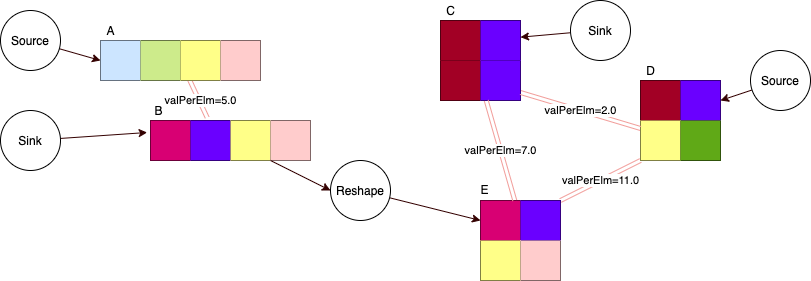

The diagram above was exported from draw.io. Its source (the exported page's mxGraphModel, read from the mxfile embedded in the PNG):
<mxGraphModel dx="1426" dy="921" grid="1" gridSize="10" guides="1" tooltips="1" connect="1" arrows="1" fold="1" page="1" pageScale="1" pageWidth="827" pageHeight="1169" math="0" shadow="0">
  <root>
    <mxCell id="0" />
    <mxCell id="1" parent="0" />
    <mxCell id="wcW2BCZG-_4R5qQMKgfQ-35" value="" style="shape=table;html=1;whiteSpace=wrap;startSize=0;container=1;collapsible=0;childLayout=tableLayout;" parent="1" vertex="1">
      <mxGeometry x="470" y="100" width="80" height="80" as="geometry" />
    </mxCell>
    <mxCell id="wcW2BCZG-_4R5qQMKgfQ-36" value="" style="shape=partialRectangle;html=1;whiteSpace=wrap;collapsible=0;dropTarget=0;pointerEvents=0;fillColor=none;top=0;left=0;bottom=0;right=0;points=[[0,0.5],[1,0.5]];portConstraint=eastwest;" parent="wcW2BCZG-_4R5qQMKgfQ-35" vertex="1">
      <mxGeometry width="80" height="40" as="geometry" />
    </mxCell>
    <mxCell id="wcW2BCZG-_4R5qQMKgfQ-37" value="" style="shape=partialRectangle;html=1;whiteSpace=wrap;connectable=0;overflow=hidden;fillColor=#a20025;top=0;left=0;bottom=0;right=0;strokeColor=#6F0000;fontColor=#ffffff;" parent="wcW2BCZG-_4R5qQMKgfQ-36" vertex="1">
      <mxGeometry width="40" height="40" as="geometry" />
    </mxCell>
    <mxCell id="wcW2BCZG-_4R5qQMKgfQ-38" value="" style="shape=partialRectangle;html=1;whiteSpace=wrap;connectable=0;overflow=hidden;fillColor=#6a00ff;top=0;left=0;bottom=0;right=0;strokeColor=#3700CC;fontColor=#ffffff;" parent="wcW2BCZG-_4R5qQMKgfQ-36" vertex="1">
      <mxGeometry x="40" width="40" height="40" as="geometry" />
    </mxCell>
    <mxCell id="wcW2BCZG-_4R5qQMKgfQ-39" value="" style="shape=partialRectangle;html=1;whiteSpace=wrap;collapsible=0;dropTarget=0;pointerEvents=0;fillColor=none;top=0;left=0;bottom=0;right=0;points=[[0,0.5],[1,0.5]];portConstraint=eastwest;" parent="wcW2BCZG-_4R5qQMKgfQ-35" vertex="1">
      <mxGeometry y="40" width="80" height="40" as="geometry" />
    </mxCell>
    <mxCell id="wcW2BCZG-_4R5qQMKgfQ-40" value="" style="shape=partialRectangle;html=1;whiteSpace=wrap;connectable=0;overflow=hidden;fillColor=#a20025;top=0;left=0;bottom=0;right=0;strokeColor=#6F0000;fontColor=#ffffff;" parent="wcW2BCZG-_4R5qQMKgfQ-39" vertex="1">
      <mxGeometry width="40" height="40" as="geometry" />
    </mxCell>
    <mxCell id="wcW2BCZG-_4R5qQMKgfQ-41" value="" style="shape=partialRectangle;html=1;whiteSpace=wrap;connectable=0;overflow=hidden;fillColor=#6a00ff;top=0;left=0;bottom=0;right=0;strokeColor=#3700CC;fontColor=#ffffff;" parent="wcW2BCZG-_4R5qQMKgfQ-39" vertex="1">
      <mxGeometry x="40" width="40" height="40" as="geometry" />
    </mxCell>
    <mxCell id="wcW2BCZG-_4R5qQMKgfQ-42" value="" style="shape=table;html=1;whiteSpace=wrap;startSize=0;container=1;collapsible=0;childLayout=tableLayout;" parent="1" vertex="1">
      <mxGeometry x="670" y="160" width="80" height="80" as="geometry" />
    </mxCell>
    <mxCell id="wcW2BCZG-_4R5qQMKgfQ-43" value="" style="shape=partialRectangle;html=1;whiteSpace=wrap;collapsible=0;dropTarget=0;pointerEvents=0;fillColor=none;top=0;left=0;bottom=0;right=0;points=[[0,0.5],[1,0.5]];portConstraint=eastwest;" parent="wcW2BCZG-_4R5qQMKgfQ-42" vertex="1">
      <mxGeometry width="80" height="40" as="geometry" />
    </mxCell>
    <mxCell id="wcW2BCZG-_4R5qQMKgfQ-44" value="" style="shape=partialRectangle;html=1;whiteSpace=wrap;connectable=0;overflow=hidden;fillColor=#a20025;top=0;left=0;bottom=0;right=0;strokeColor=#6F0000;fontColor=#ffffff;" parent="wcW2BCZG-_4R5qQMKgfQ-43" vertex="1">
      <mxGeometry width="40" height="40" as="geometry" />
    </mxCell>
    <mxCell id="wcW2BCZG-_4R5qQMKgfQ-45" value="" style="shape=partialRectangle;html=1;whiteSpace=wrap;connectable=0;overflow=hidden;fillColor=#6a00ff;top=0;left=0;bottom=0;right=0;strokeColor=#3700CC;fontColor=#ffffff;" parent="wcW2BCZG-_4R5qQMKgfQ-43" vertex="1">
      <mxGeometry x="40" width="40" height="40" as="geometry" />
    </mxCell>
    <mxCell id="wcW2BCZG-_4R5qQMKgfQ-46" value="" style="shape=partialRectangle;html=1;whiteSpace=wrap;collapsible=0;dropTarget=0;pointerEvents=0;fillColor=none;top=0;left=0;bottom=0;right=0;points=[[0,0.5],[1,0.5]];portConstraint=eastwest;" parent="wcW2BCZG-_4R5qQMKgfQ-42" vertex="1">
      <mxGeometry y="40" width="80" height="40" as="geometry" />
    </mxCell>
    <mxCell id="wcW2BCZG-_4R5qQMKgfQ-47" value="" style="shape=partialRectangle;html=1;whiteSpace=wrap;connectable=0;overflow=hidden;fillColor=#ffff88;top=0;left=0;bottom=0;right=0;strokeColor=#36393d;" parent="wcW2BCZG-_4R5qQMKgfQ-46" vertex="1">
      <mxGeometry width="40" height="40" as="geometry" />
    </mxCell>
    <mxCell id="wcW2BCZG-_4R5qQMKgfQ-48" value="" style="shape=partialRectangle;html=1;whiteSpace=wrap;connectable=0;overflow=hidden;fillColor=#60a917;top=0;left=0;bottom=0;right=0;strokeColor=#2D7600;fontColor=#ffffff;" parent="wcW2BCZG-_4R5qQMKgfQ-46" vertex="1">
      <mxGeometry x="40" width="40" height="40" as="geometry" />
    </mxCell>
    <mxCell id="wcW2BCZG-_4R5qQMKgfQ-58" style="edgeStyle=none;rounded=0;orthogonalLoop=1;jettySize=auto;html=1;strokeColor=#330000;entryX=0;entryY=0.5;entryDx=0;entryDy=0;" parent="1" source="wcW2BCZG-_4R5qQMKgfQ-49" target="wcW2BCZG-_4R5qQMKgfQ-70" edge="1">
      <mxGeometry relative="1" as="geometry">
        <mxPoint x="120" y="135" as="targetPoint" />
      </mxGeometry>
    </mxCell>
    <mxCell id="wcW2BCZG-_4R5qQMKgfQ-49" value="Source" style="ellipse;whiteSpace=wrap;html=1;aspect=fixed;gradientColor=none;" parent="1" vertex="1">
      <mxGeometry x="30" y="90" width="60" height="60" as="geometry" />
    </mxCell>
    <mxCell id="wcW2BCZG-_4R5qQMKgfQ-57" style="edgeStyle=none;rounded=0;orthogonalLoop=1;jettySize=auto;html=1;entryX=1;entryY=0.5;entryDx=0;entryDy=0;strokeColor=#330000;" parent="1" source="wcW2BCZG-_4R5qQMKgfQ-50" target="wcW2BCZG-_4R5qQMKgfQ-43" edge="1">
      <mxGeometry relative="1" as="geometry" />
    </mxCell>
    <mxCell id="wcW2BCZG-_4R5qQMKgfQ-50" value="Source" style="ellipse;whiteSpace=wrap;html=1;aspect=fixed;gradientColor=none;" parent="1" vertex="1">
      <mxGeometry x="780" y="130" width="60" height="60" as="geometry" />
    </mxCell>
    <mxCell id="wcW2BCZG-_4R5qQMKgfQ-59" style="edgeStyle=none;rounded=0;orthogonalLoop=1;jettySize=auto;html=1;strokeColor=#330000;entryX=-0.021;entryY=0.3;entryDx=0;entryDy=0;entryPerimeter=0;" parent="1" source="wcW2BCZG-_4R5qQMKgfQ-51" target="wcW2BCZG-_4R5qQMKgfQ-76" edge="1">
      <mxGeometry relative="1" as="geometry">
        <mxPoint x="160" y="220" as="targetPoint" />
      </mxGeometry>
    </mxCell>
    <mxCell id="wcW2BCZG-_4R5qQMKgfQ-51" value="Sink" style="ellipse;whiteSpace=wrap;html=1;aspect=fixed;gradientColor=none;" parent="1" vertex="1">
      <mxGeometry x="30" y="190" width="60" height="60" as="geometry" />
    </mxCell>
    <mxCell id="wcW2BCZG-_4R5qQMKgfQ-56" style="edgeStyle=none;rounded=0;orthogonalLoop=1;jettySize=auto;html=1;strokeColor=#330000;" parent="1" source="wcW2BCZG-_4R5qQMKgfQ-52" target="wcW2BCZG-_4R5qQMKgfQ-36" edge="1">
      <mxGeometry relative="1" as="geometry" />
    </mxCell>
    <mxCell id="wcW2BCZG-_4R5qQMKgfQ-52" value="Sink" style="ellipse;whiteSpace=wrap;html=1;aspect=fixed;gradientColor=none;" parent="1" vertex="1">
      <mxGeometry x="600" y="80" width="60" height="60" as="geometry" />
    </mxCell>
    <mxCell id="wcW2BCZG-_4R5qQMKgfQ-54" value="valPerElm=2.0" style="edgeStyle=none;shape=link;rounded=0;orthogonalLoop=1;jettySize=auto;html=1;strokeColor=#F19C99;" parent="1" source="wcW2BCZG-_4R5qQMKgfQ-39" target="wcW2BCZG-_4R5qQMKgfQ-46" edge="1">
      <mxGeometry relative="1" as="geometry" />
    </mxCell>
    <mxCell id="wcW2BCZG-_4R5qQMKgfQ-55" value="valPerElm=5.0" style="edgeStyle=none;shape=link;rounded=0;orthogonalLoop=1;jettySize=auto;html=1;strokeColor=#F19C99;entryX=0.354;entryY=-0.075;entryDx=0;entryDy=0;entryPerimeter=0;" parent="1" source="wcW2BCZG-_4R5qQMKgfQ-70" target="wcW2BCZG-_4R5qQMKgfQ-76" edge="1">
      <mxGeometry x="0.1081" y="1" relative="1" as="geometry">
        <mxPoint x="191.42857142857156" y="170" as="sourcePoint" />
        <mxPoint x="217.5" y="200" as="targetPoint" />
        <mxPoint as="offset" />
      </mxGeometry>
    </mxCell>
    <mxCell id="wcW2BCZG-_4R5qQMKgfQ-69" value="" style="shape=table;html=1;whiteSpace=wrap;startSize=0;container=1;collapsible=0;childLayout=tableLayout;" parent="1" vertex="1">
      <mxGeometry x="130" y="120" width="160" height="40" as="geometry" />
    </mxCell>
    <mxCell id="wcW2BCZG-_4R5qQMKgfQ-70" value="" style="shape=partialRectangle;html=1;whiteSpace=wrap;collapsible=0;dropTarget=0;pointerEvents=0;fillColor=none;top=0;left=0;bottom=0;right=0;points=[[0,0.5],[1,0.5]];portConstraint=eastwest;" parent="wcW2BCZG-_4R5qQMKgfQ-69" vertex="1">
      <mxGeometry width="160" height="40" as="geometry" />
    </mxCell>
    <mxCell id="wcW2BCZG-_4R5qQMKgfQ-71" value="" style="shape=partialRectangle;html=1;whiteSpace=wrap;connectable=0;overflow=hidden;fillColor=#cce5ff;top=0;left=0;bottom=0;right=0;strokeColor=#36393d;" parent="wcW2BCZG-_4R5qQMKgfQ-70" vertex="1">
      <mxGeometry width="40" height="40" as="geometry" />
    </mxCell>
    <mxCell id="wcW2BCZG-_4R5qQMKgfQ-72" value="" style="shape=partialRectangle;html=1;whiteSpace=wrap;connectable=0;overflow=hidden;fillColor=#cdeb8b;top=0;left=0;bottom=0;right=0;strokeColor=#36393d;" parent="wcW2BCZG-_4R5qQMKgfQ-70" vertex="1">
      <mxGeometry x="40" width="40" height="40" as="geometry" />
    </mxCell>
    <mxCell id="wcW2BCZG-_4R5qQMKgfQ-73" value="" style="shape=partialRectangle;html=1;whiteSpace=wrap;connectable=0;overflow=hidden;fillColor=#ffff88;top=0;left=0;bottom=0;right=0;strokeColor=#36393d;" parent="wcW2BCZG-_4R5qQMKgfQ-70" vertex="1">
      <mxGeometry x="80" width="40" height="40" as="geometry" />
    </mxCell>
    <mxCell id="wcW2BCZG-_4R5qQMKgfQ-74" value="" style="shape=partialRectangle;html=1;whiteSpace=wrap;connectable=0;overflow=hidden;fillColor=#ffcccc;top=0;left=0;bottom=0;right=0;strokeColor=#36393d;" parent="wcW2BCZG-_4R5qQMKgfQ-70" vertex="1">
      <mxGeometry x="120" width="40" height="40" as="geometry" />
    </mxCell>
    <mxCell id="wcW2BCZG-_4R5qQMKgfQ-75" value="" style="shape=table;html=1;whiteSpace=wrap;startSize=0;container=1;collapsible=0;childLayout=tableLayout;" parent="1" vertex="1">
      <mxGeometry x="180" y="200" width="160" height="40" as="geometry" />
    </mxCell>
    <mxCell id="wcW2BCZG-_4R5qQMKgfQ-76" value="" style="shape=partialRectangle;html=1;whiteSpace=wrap;collapsible=0;dropTarget=0;pointerEvents=0;fillColor=none;top=0;left=0;bottom=0;right=0;points=[[0,0.5],[1,0.5]];portConstraint=eastwest;" parent="wcW2BCZG-_4R5qQMKgfQ-75" vertex="1">
      <mxGeometry width="160" height="40" as="geometry" />
    </mxCell>
    <mxCell id="wcW2BCZG-_4R5qQMKgfQ-77" value="" style="shape=partialRectangle;html=1;whiteSpace=wrap;connectable=0;overflow=hidden;fillColor=#d80073;top=0;left=0;bottom=0;right=0;strokeColor=#A50040;fontColor=#ffffff;" parent="wcW2BCZG-_4R5qQMKgfQ-76" vertex="1">
      <mxGeometry width="40" height="40" as="geometry" />
    </mxCell>
    <mxCell id="wcW2BCZG-_4R5qQMKgfQ-78" value="" style="shape=partialRectangle;html=1;whiteSpace=wrap;connectable=0;overflow=hidden;fillColor=#6a00ff;top=0;left=0;bottom=0;right=0;strokeColor=#3700CC;fontColor=#ffffff;" parent="wcW2BCZG-_4R5qQMKgfQ-76" vertex="1">
      <mxGeometry x="40" width="40" height="40" as="geometry" />
    </mxCell>
    <mxCell id="wcW2BCZG-_4R5qQMKgfQ-79" value="" style="shape=partialRectangle;html=1;whiteSpace=wrap;connectable=0;overflow=hidden;fillColor=#ffff88;top=0;left=0;bottom=0;right=0;strokeColor=#36393d;" parent="wcW2BCZG-_4R5qQMKgfQ-76" vertex="1">
      <mxGeometry x="80" width="40" height="40" as="geometry" />
    </mxCell>
    <mxCell id="wcW2BCZG-_4R5qQMKgfQ-80" value="" style="shape=partialRectangle;html=1;whiteSpace=wrap;connectable=0;overflow=hidden;fillColor=#ffcccc;top=0;left=0;bottom=0;right=0;strokeColor=#36393d;" parent="wcW2BCZG-_4R5qQMKgfQ-76" vertex="1">
      <mxGeometry x="120" width="40" height="40" as="geometry" />
    </mxCell>
    <mxCell id="wcW2BCZG-_4R5qQMKgfQ-91" style="edgeStyle=none;rounded=0;orthogonalLoop=1;jettySize=auto;html=1;entryX=0;entryY=0.5;entryDx=0;entryDy=0;strokeColor=#330000;" parent="1" source="wcW2BCZG-_4R5qQMKgfQ-82" target="wcW2BCZG-_4R5qQMKgfQ-85" edge="1">
      <mxGeometry relative="1" as="geometry" />
    </mxCell>
    <mxCell id="wcW2BCZG-_4R5qQMKgfQ-82" value="Reshape" style="ellipse;whiteSpace=wrap;html=1;aspect=fixed;gradientColor=none;" parent="1" vertex="1">
      <mxGeometry x="360" y="240" width="60" height="60" as="geometry" />
    </mxCell>
    <mxCell id="wcW2BCZG-_4R5qQMKgfQ-83" style="edgeStyle=none;rounded=0;orthogonalLoop=1;jettySize=auto;html=1;entryX=0;entryY=0.5;entryDx=0;entryDy=0;strokeColor=#330000;" parent="1" source="wcW2BCZG-_4R5qQMKgfQ-76" target="wcW2BCZG-_4R5qQMKgfQ-82" edge="1">
      <mxGeometry relative="1" as="geometry" />
    </mxCell>
    <mxCell id="wcW2BCZG-_4R5qQMKgfQ-84" value="" style="shape=table;html=1;whiteSpace=wrap;startSize=0;container=1;collapsible=0;childLayout=tableLayout;" parent="1" vertex="1">
      <mxGeometry x="510" y="280" width="80" height="80" as="geometry" />
    </mxCell>
    <mxCell id="wcW2BCZG-_4R5qQMKgfQ-85" value="" style="shape=partialRectangle;html=1;whiteSpace=wrap;collapsible=0;dropTarget=0;pointerEvents=0;fillColor=none;top=0;left=0;bottom=0;right=0;points=[[0,0.5],[1,0.5]];portConstraint=eastwest;" parent="wcW2BCZG-_4R5qQMKgfQ-84" vertex="1">
      <mxGeometry width="80" height="40" as="geometry" />
    </mxCell>
    <mxCell id="wcW2BCZG-_4R5qQMKgfQ-86" value="" style="shape=partialRectangle;html=1;whiteSpace=wrap;connectable=0;overflow=hidden;fillColor=#d80073;top=0;left=0;bottom=0;right=0;strokeColor=#A50040;fontColor=#ffffff;" parent="wcW2BCZG-_4R5qQMKgfQ-85" vertex="1">
      <mxGeometry width="40" height="40" as="geometry" />
    </mxCell>
    <mxCell id="wcW2BCZG-_4R5qQMKgfQ-87" value="" style="shape=partialRectangle;html=1;whiteSpace=wrap;connectable=0;overflow=hidden;fillColor=#6a00ff;top=0;left=0;bottom=0;right=0;strokeColor=#3700CC;fontColor=#ffffff;" parent="wcW2BCZG-_4R5qQMKgfQ-85" vertex="1">
      <mxGeometry x="40" width="40" height="40" as="geometry" />
    </mxCell>
    <mxCell id="wcW2BCZG-_4R5qQMKgfQ-88" value="" style="shape=partialRectangle;html=1;whiteSpace=wrap;collapsible=0;dropTarget=0;pointerEvents=0;fillColor=none;top=0;left=0;bottom=0;right=0;points=[[0,0.5],[1,0.5]];portConstraint=eastwest;" parent="wcW2BCZG-_4R5qQMKgfQ-84" vertex="1">
      <mxGeometry y="40" width="80" height="40" as="geometry" />
    </mxCell>
    <mxCell id="wcW2BCZG-_4R5qQMKgfQ-89" value="" style="shape=partialRectangle;html=1;whiteSpace=wrap;connectable=0;overflow=hidden;fillColor=#ffff88;top=0;left=0;bottom=0;right=0;strokeColor=#36393d;" parent="wcW2BCZG-_4R5qQMKgfQ-88" vertex="1">
      <mxGeometry width="40" height="40" as="geometry" />
    </mxCell>
    <mxCell id="wcW2BCZG-_4R5qQMKgfQ-90" value="" style="shape=partialRectangle;html=1;whiteSpace=wrap;connectable=0;overflow=hidden;fillColor=#ffcccc;top=0;left=0;bottom=0;right=0;strokeColor=#36393d;" parent="wcW2BCZG-_4R5qQMKgfQ-88" vertex="1">
      <mxGeometry x="40" width="40" height="40" as="geometry" />
    </mxCell>
    <mxCell id="wcW2BCZG-_4R5qQMKgfQ-93" value="valPerElm=7.0" style="edgeStyle=none;rounded=0;orthogonalLoop=1;jettySize=auto;html=1;shape=link;strokeColor=#F19C99;" parent="1" source="wcW2BCZG-_4R5qQMKgfQ-85" target="wcW2BCZG-_4R5qQMKgfQ-39" edge="1">
      <mxGeometry relative="1" as="geometry" />
    </mxCell>
    <mxCell id="wcW2BCZG-_4R5qQMKgfQ-94" value="valPerElm=11.0" style="edgeStyle=none;shape=link;rounded=0;orthogonalLoop=1;jettySize=auto;html=1;strokeColor=#F19C99;" parent="1" source="wcW2BCZG-_4R5qQMKgfQ-85" target="wcW2BCZG-_4R5qQMKgfQ-46" edge="1">
      <mxGeometry relative="1" as="geometry" />
    </mxCell>
    <mxCell id="wcW2BCZG-_4R5qQMKgfQ-96" value="A" style="text;html=1;align=center;verticalAlign=middle;resizable=0;points=[];autosize=1;" parent="1" vertex="1">
      <mxGeometry x="130" y="100" width="20" height="20" as="geometry" />
    </mxCell>
    <mxCell id="wcW2BCZG-_4R5qQMKgfQ-97" value="B" style="text;html=1;align=center;verticalAlign=middle;resizable=0;points=[];autosize=1;" parent="1" vertex="1">
      <mxGeometry x="178" y="180" width="20" height="20" as="geometry" />
    </mxCell>
    <mxCell id="wcW2BCZG-_4R5qQMKgfQ-98" value="C" style="text;html=1;align=center;verticalAlign=middle;resizable=0;points=[];autosize=1;" parent="1" vertex="1">
      <mxGeometry x="470" y="80" width="20" height="20" as="geometry" />
    </mxCell>
    <mxCell id="wcW2BCZG-_4R5qQMKgfQ-99" value="D" style="text;html=1;align=center;verticalAlign=middle;resizable=0;points=[];autosize=1;" parent="1" vertex="1">
      <mxGeometry x="670" y="140" width="20" height="20" as="geometry" />
    </mxCell>
    <mxCell id="wcW2BCZG-_4R5qQMKgfQ-100" value="E" style="text;html=1;align=center;verticalAlign=middle;resizable=0;points=[];autosize=1;" parent="1" vertex="1">
      <mxGeometry x="504" y="259" width="20" height="20" as="geometry" />
    </mxCell>
  </root>
</mxGraphModel>